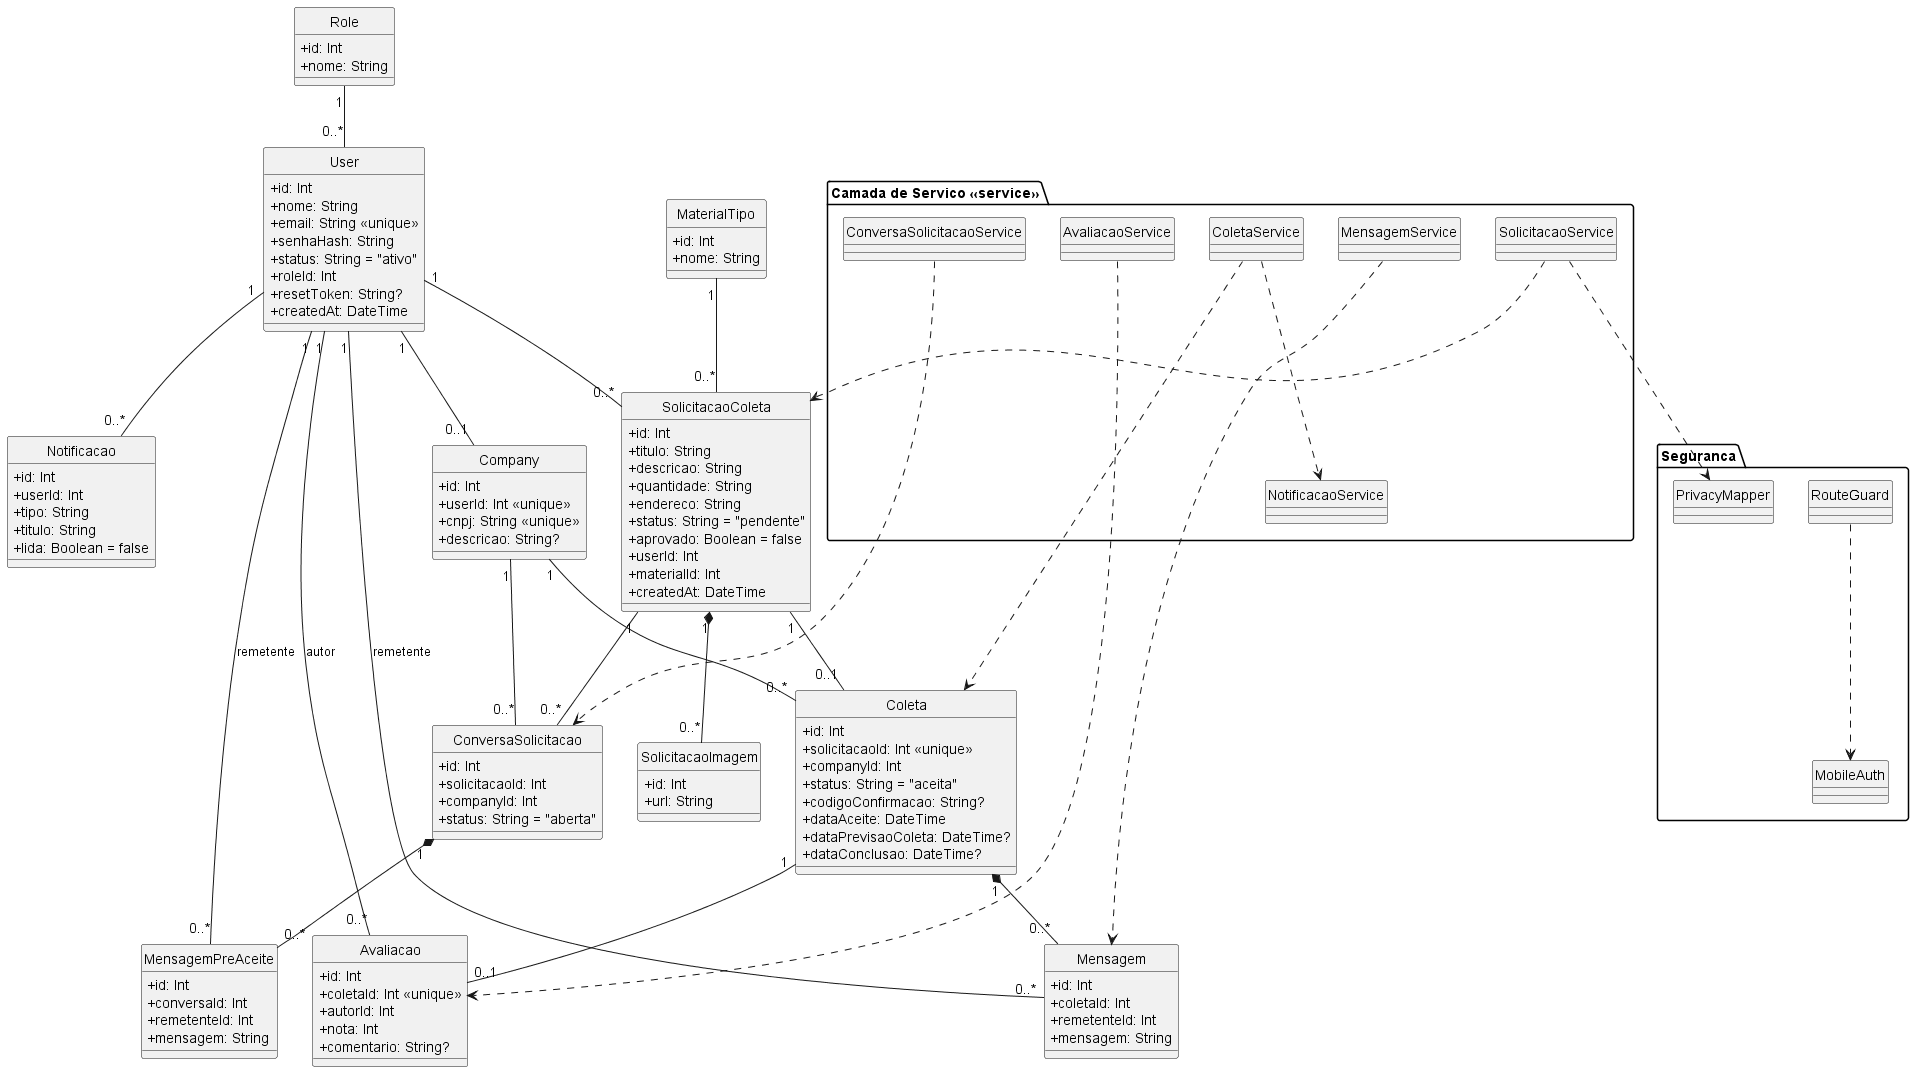

The diagram above was rendered by PlantUML. Its source (embedded in the PNG):
@startuml classes-econecta
' Diagrama de Classes - ECOnecta (modelos Prisma + servicos)
skinparam classAttributeIconSize 0
hide circle

class Role {
  +id: Int
  +nome: String
}
class User {
  +id: Int
  +nome: String
  +email: String <<unique>>
  +senhaHash: String
  +status: String = "ativo"
  +roleId: Int
  +resetToken: String?
  +createdAt: DateTime
}
class Company {
  +id: Int
  +userId: Int <<unique>>
  +cnpj: String <<unique>>
  +descricao: String?
}
class MaterialTipo {
  +id: Int
  +nome: String
}
class SolicitacaoColeta {
  +id: Int
  +titulo: String
  +descricao: String
  +quantidade: String
  +endereco: String
  +status: String = "pendente"
  +aprovado: Boolean = false
  +userId: Int
  +materialId: Int
  +createdAt: DateTime
}
class SolicitacaoImagem {
  +id: Int
  +url: String
}
class Coleta {
  +id: Int
  +solicitacaoId: Int <<unique>>
  +companyId: Int
  +status: String = "aceita"
  +codigoConfirmacao: String?
  +dataAceite: DateTime
  +dataPrevisaoColeta: DateTime?
  +dataConclusao: DateTime?
}
class Avaliacao {
  +id: Int
  +coletaId: Int <<unique>>
  +autorId: Int
  +nota: Int
  +comentario: String?
}
class Mensagem {
  +id: Int
  +coletaId: Int
  +remetenteId: Int
  +mensagem: String
}
class ConversaSolicitacao {
  +id: Int
  +solicitacaoId: Int
  +companyId: Int
  +status: String = "aberta"
}
class MensagemPreAceite {
  +id: Int
  +conversaId: Int
  +remetenteId: Int
  +mensagem: String
}
class Notificacao {
  +id: Int
  +userId: Int
  +tipo: String
  +titulo: String
  +lida: Boolean = false
}

Role "1" -- "0..*" User
User "1" -- "0..1" Company
User "1" -- "0..*" SolicitacaoColeta
MaterialTipo "1" -- "0..*" SolicitacaoColeta
SolicitacaoColeta "1" *-- "0..*" SolicitacaoImagem
SolicitacaoColeta "1" -- "0..1" Coleta
Company "1" -- "0..*" Coleta
Coleta "1" -- "0..1" Avaliacao
User "1" -- "0..*" Avaliacao : autor
Coleta "1" *-- "0..*" Mensagem
User "1" -- "0..*" Mensagem : remetente
SolicitacaoColeta "1" -- "0..*" ConversaSolicitacao
Company "1" -- "0..*" ConversaSolicitacao
ConversaSolicitacao "1" *-- "0..*" MensagemPreAceite
User "1" -- "0..*" MensagemPreAceite : remetente
User "1" -- "0..*" Notificacao

package "Camada de Servico <<service>>" {
  class SolicitacaoService
  class ColetaService
  class AvaliacaoService
  class ConversaSolicitacaoService
  class MensagemService
  class NotificacaoService
}
package "Seguranca" {
  class RouteGuard
  class MobileAuth
  class PrivacyMapper
}

SolicitacaoService ..> SolicitacaoColeta
ColetaService ..> Coleta
ColetaService ..> NotificacaoService
AvaliacaoService ..> Avaliacao
ConversaSolicitacaoService ..> ConversaSolicitacao
MensagemService ..> Mensagem
RouteGuard ..> MobileAuth
SolicitacaoService ..> PrivacyMapper
@enduml